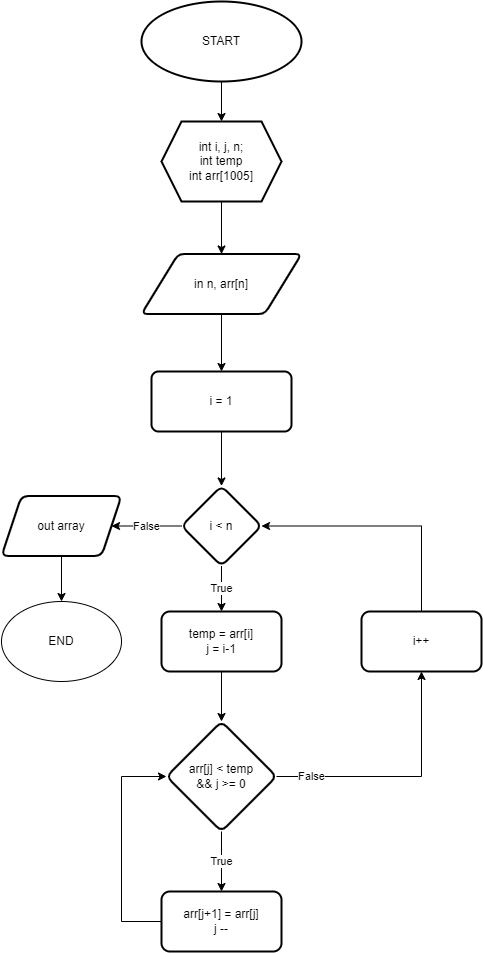

The diagram above was exported from draw.io. Its source (the exported page's mxGraphModel, read from the mxfile embedded in the PNG):
<mxGraphModel dx="385" dy="754" grid="1" gridSize="10" guides="1" tooltips="1" connect="1" arrows="1" fold="1" page="1" pageScale="1" pageWidth="827" pageHeight="1169" math="0" shadow="0">
  <root>
    <mxCell id="WIyWlLk6GJQsqaUBKTNV-0" />
    <mxCell id="WIyWlLk6GJQsqaUBKTNV-1" parent="WIyWlLk6GJQsqaUBKTNV-0" />
    <mxCell id="Ci1yngFUTw6gDs1jPeDB-3" value="" style="edgeStyle=orthogonalEdgeStyle;rounded=0;orthogonalLoop=1;jettySize=auto;html=1;" parent="WIyWlLk6GJQsqaUBKTNV-1" source="thPVOwpYI1bV-QS9XMaf-1" target="Ci1yngFUTw6gDs1jPeDB-2" edge="1">
      <mxGeometry relative="1" as="geometry" />
    </mxCell>
    <mxCell id="thPVOwpYI1bV-QS9XMaf-1" value="START" style="strokeWidth=2;html=1;shape=mxgraph.flowchart.start_1;whiteSpace=wrap;" parent="WIyWlLk6GJQsqaUBKTNV-1" vertex="1">
      <mxGeometry x="170" y="100" width="160" height="80" as="geometry" />
    </mxCell>
    <mxCell id="thPVOwpYI1bV-QS9XMaf-7" style="edgeStyle=orthogonalEdgeStyle;rounded=0;orthogonalLoop=1;jettySize=auto;html=1;entryX=0.5;entryY=0;entryDx=0;entryDy=0;" parent="WIyWlLk6GJQsqaUBKTNV-1" source="thPVOwpYI1bV-QS9XMaf-2" target="thPVOwpYI1bV-QS9XMaf-6" edge="1">
      <mxGeometry relative="1" as="geometry" />
    </mxCell>
    <mxCell id="thPVOwpYI1bV-QS9XMaf-2" value="in n, arr[n]" style="shape=parallelogram;html=1;strokeWidth=2;perimeter=parallelogramPerimeter;whiteSpace=wrap;rounded=1;arcSize=12;size=0.23;" parent="WIyWlLk6GJQsqaUBKTNV-1" vertex="1">
      <mxGeometry x="170" y="352.5" width="160" height="60" as="geometry" />
    </mxCell>
    <mxCell id="lG6L2V7bz_TAcnO-fnLZ-1" value="" style="edgeStyle=orthogonalEdgeStyle;rounded=0;orthogonalLoop=1;jettySize=auto;html=1;" edge="1" parent="WIyWlLk6GJQsqaUBKTNV-1" source="thPVOwpYI1bV-QS9XMaf-6" target="lG6L2V7bz_TAcnO-fnLZ-0">
      <mxGeometry relative="1" as="geometry" />
    </mxCell>
    <mxCell id="thPVOwpYI1bV-QS9XMaf-6" value="i = 1" style="rounded=1;whiteSpace=wrap;html=1;absoluteArcSize=1;arcSize=14;strokeWidth=2;" parent="WIyWlLk6GJQsqaUBKTNV-1" vertex="1">
      <mxGeometry x="180" y="470" width="140" height="60" as="geometry" />
    </mxCell>
    <mxCell id="Ci1yngFUTw6gDs1jPeDB-4" value="" style="edgeStyle=orthogonalEdgeStyle;rounded=0;orthogonalLoop=1;jettySize=auto;html=1;" parent="WIyWlLk6GJQsqaUBKTNV-1" source="Ci1yngFUTw6gDs1jPeDB-2" target="thPVOwpYI1bV-QS9XMaf-2" edge="1">
      <mxGeometry relative="1" as="geometry" />
    </mxCell>
    <mxCell id="Ci1yngFUTw6gDs1jPeDB-2" value="int i, j, n;&lt;br&gt;int temp&lt;br&gt;int arr[1005]" style="shape=hexagon;perimeter=hexagonPerimeter2;whiteSpace=wrap;html=1;fixedSize=1;strokeWidth=2;" parent="WIyWlLk6GJQsqaUBKTNV-1" vertex="1">
      <mxGeometry x="190" y="220" width="120" height="80" as="geometry" />
    </mxCell>
    <mxCell id="lG6L2V7bz_TAcnO-fnLZ-3" value="True" style="edgeStyle=orthogonalEdgeStyle;rounded=0;orthogonalLoop=1;jettySize=auto;html=1;" edge="1" parent="WIyWlLk6GJQsqaUBKTNV-1" source="lG6L2V7bz_TAcnO-fnLZ-0" target="lG6L2V7bz_TAcnO-fnLZ-2">
      <mxGeometry relative="1" as="geometry" />
    </mxCell>
    <mxCell id="lG6L2V7bz_TAcnO-fnLZ-13" value="False" style="edgeStyle=orthogonalEdgeStyle;rounded=0;orthogonalLoop=1;jettySize=auto;html=1;" edge="1" parent="WIyWlLk6GJQsqaUBKTNV-1" source="lG6L2V7bz_TAcnO-fnLZ-0" target="lG6L2V7bz_TAcnO-fnLZ-12">
      <mxGeometry relative="1" as="geometry" />
    </mxCell>
    <mxCell id="lG6L2V7bz_TAcnO-fnLZ-0" value="i &amp;lt; n" style="rhombus;whiteSpace=wrap;html=1;rounded=1;arcSize=14;strokeWidth=2;" vertex="1" parent="WIyWlLk6GJQsqaUBKTNV-1">
      <mxGeometry x="210" y="584.5" width="80" height="80" as="geometry" />
    </mxCell>
    <mxCell id="lG6L2V7bz_TAcnO-fnLZ-5" value="" style="edgeStyle=orthogonalEdgeStyle;rounded=0;orthogonalLoop=1;jettySize=auto;html=1;" edge="1" parent="WIyWlLk6GJQsqaUBKTNV-1" source="lG6L2V7bz_TAcnO-fnLZ-2" target="lG6L2V7bz_TAcnO-fnLZ-4">
      <mxGeometry relative="1" as="geometry" />
    </mxCell>
    <mxCell id="lG6L2V7bz_TAcnO-fnLZ-2" value="temp = arr[i]&lt;br&gt;j = i-1" style="whiteSpace=wrap;html=1;rounded=1;arcSize=14;strokeWidth=2;" vertex="1" parent="WIyWlLk6GJQsqaUBKTNV-1">
      <mxGeometry x="190" y="710" width="120" height="60" as="geometry" />
    </mxCell>
    <mxCell id="lG6L2V7bz_TAcnO-fnLZ-7" value="True" style="edgeStyle=orthogonalEdgeStyle;rounded=0;orthogonalLoop=1;jettySize=auto;html=1;" edge="1" parent="WIyWlLk6GJQsqaUBKTNV-1" source="lG6L2V7bz_TAcnO-fnLZ-4" target="lG6L2V7bz_TAcnO-fnLZ-6">
      <mxGeometry relative="1" as="geometry" />
    </mxCell>
    <mxCell id="lG6L2V7bz_TAcnO-fnLZ-10" value="False" style="edgeStyle=orthogonalEdgeStyle;rounded=0;orthogonalLoop=1;jettySize=auto;html=1;" edge="1" parent="WIyWlLk6GJQsqaUBKTNV-1" source="lG6L2V7bz_TAcnO-fnLZ-4" target="lG6L2V7bz_TAcnO-fnLZ-9">
      <mxGeometry x="-0.72" relative="1" as="geometry">
        <mxPoint as="offset" />
      </mxGeometry>
    </mxCell>
    <mxCell id="lG6L2V7bz_TAcnO-fnLZ-4" value="arr[j] &amp;lt; temp&lt;br&gt;&amp;amp;&amp;amp; j &amp;gt;= 0" style="rhombus;whiteSpace=wrap;html=1;rounded=1;arcSize=14;strokeWidth=2;" vertex="1" parent="WIyWlLk6GJQsqaUBKTNV-1">
      <mxGeometry x="195" y="820" width="110" height="110" as="geometry" />
    </mxCell>
    <mxCell id="lG6L2V7bz_TAcnO-fnLZ-8" style="edgeStyle=orthogonalEdgeStyle;rounded=0;orthogonalLoop=1;jettySize=auto;html=1;entryX=0;entryY=0.5;entryDx=0;entryDy=0;" edge="1" parent="WIyWlLk6GJQsqaUBKTNV-1" source="lG6L2V7bz_TAcnO-fnLZ-6" target="lG6L2V7bz_TAcnO-fnLZ-4">
      <mxGeometry relative="1" as="geometry">
        <Array as="points">
          <mxPoint x="150" y="1020" />
          <mxPoint x="150" y="875" />
        </Array>
      </mxGeometry>
    </mxCell>
    <mxCell id="lG6L2V7bz_TAcnO-fnLZ-6" value="arr[j+1] = arr[j]&lt;br&gt;j --" style="whiteSpace=wrap;html=1;rounded=1;arcSize=14;strokeWidth=2;" vertex="1" parent="WIyWlLk6GJQsqaUBKTNV-1">
      <mxGeometry x="190" y="990" width="120" height="60" as="geometry" />
    </mxCell>
    <mxCell id="lG6L2V7bz_TAcnO-fnLZ-11" style="edgeStyle=orthogonalEdgeStyle;rounded=0;orthogonalLoop=1;jettySize=auto;html=1;entryX=1;entryY=0.5;entryDx=0;entryDy=0;" edge="1" parent="WIyWlLk6GJQsqaUBKTNV-1" source="lG6L2V7bz_TAcnO-fnLZ-9" target="lG6L2V7bz_TAcnO-fnLZ-0">
      <mxGeometry relative="1" as="geometry">
        <Array as="points">
          <mxPoint x="450" y="625" />
        </Array>
      </mxGeometry>
    </mxCell>
    <mxCell id="lG6L2V7bz_TAcnO-fnLZ-9" value="i++" style="whiteSpace=wrap;html=1;rounded=1;arcSize=14;strokeWidth=2;" vertex="1" parent="WIyWlLk6GJQsqaUBKTNV-1">
      <mxGeometry x="390" y="710" width="120" height="60" as="geometry" />
    </mxCell>
    <mxCell id="lG6L2V7bz_TAcnO-fnLZ-15" value="" style="edgeStyle=orthogonalEdgeStyle;rounded=0;orthogonalLoop=1;jettySize=auto;html=1;" edge="1" parent="WIyWlLk6GJQsqaUBKTNV-1" source="lG6L2V7bz_TAcnO-fnLZ-12" target="lG6L2V7bz_TAcnO-fnLZ-14">
      <mxGeometry relative="1" as="geometry" />
    </mxCell>
    <mxCell id="lG6L2V7bz_TAcnO-fnLZ-12" value="out array" style="shape=parallelogram;perimeter=parallelogramPerimeter;whiteSpace=wrap;html=1;fixedSize=1;rounded=1;arcSize=14;strokeWidth=2;" vertex="1" parent="WIyWlLk6GJQsqaUBKTNV-1">
      <mxGeometry x="30" y="594.5" width="120" height="60" as="geometry" />
    </mxCell>
    <mxCell id="lG6L2V7bz_TAcnO-fnLZ-14" value="END" style="ellipse;whiteSpace=wrap;html=1;" vertex="1" parent="WIyWlLk6GJQsqaUBKTNV-1">
      <mxGeometry x="30" y="700" width="120" height="80" as="geometry" />
    </mxCell>
  </root>
</mxGraphModel>